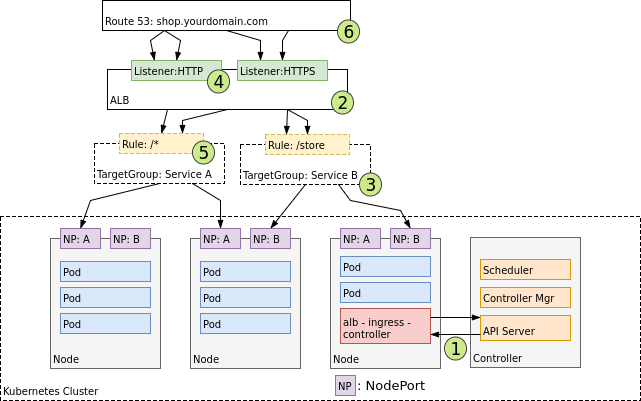

The diagram above was exported from draw.io. Its source (the exported page's mxGraphModel, read from the mxfile embedded in the PNG):
<mxGraphModel dx="1424" dy="709" grid="1" gridSize="10" guides="1" tooltips="1" connect="1" arrows="1" fold="1" page="1" pageScale="1" pageWidth="850" pageHeight="1100" math="0" shadow="0">
  <root>
    <mxCell id="0" />
    <mxCell id="1" parent="0" />
    <mxCell id="5812c0dc855c9f23-81" value="Kubernetes Cluster" style="whiteSpace=wrap;html=1;labelBackgroundColor=none;strokeColor=#000000;strokeWidth=1;fillColor=#ffffff;fontSize=10;align=left;verticalAlign=bottom;dashed=1;" vertex="1" parent="1">
      <mxGeometry x="270" y="546" width="640" height="184" as="geometry" />
    </mxCell>
    <mxCell id="5812c0dc855c9f23-59" value="Node" style="whiteSpace=wrap;html=1;labelBackgroundColor=none;strokeColor=#666666;strokeWidth=1;fillColor=#f5f5f5;fontSize=10;align=left;verticalAlign=bottom;" vertex="1" parent="1">
      <mxGeometry x="320" y="568" width="110" height="130" as="geometry" />
    </mxCell>
    <mxCell id="5812c0dc855c9f23-60" value="Pod" style="whiteSpace=wrap;html=1;labelBackgroundColor=none;strokeColor=#6c8ebf;strokeWidth=1;fillColor=#dae8fc;fontSize=10;align=left;verticalAlign=bottom;" vertex="1" parent="1">
      <mxGeometry x="330" y="591" width="90" height="20" as="geometry" />
    </mxCell>
    <mxCell id="5812c0dc855c9f23-61" value="Pod" style="whiteSpace=wrap;html=1;labelBackgroundColor=none;strokeColor=#6c8ebf;strokeWidth=1;fillColor=#dae8fc;fontSize=10;align=left;verticalAlign=bottom;" vertex="1" parent="1">
      <mxGeometry x="330" y="617" width="90" height="20" as="geometry" />
    </mxCell>
    <mxCell id="5812c0dc855c9f23-62" value="Pod" style="whiteSpace=wrap;html=1;labelBackgroundColor=none;strokeColor=#6c8ebf;strokeWidth=1;fillColor=#dae8fc;fontSize=10;align=left;verticalAlign=bottom;" vertex="1" parent="1">
      <mxGeometry x="330" y="643" width="90" height="20" as="geometry" />
    </mxCell>
    <mxCell id="5812c0dc855c9f23-63" value="Node" style="whiteSpace=wrap;html=1;labelBackgroundColor=none;strokeColor=#666666;strokeWidth=1;fillColor=#f5f5f5;fontSize=10;align=left;verticalAlign=bottom;" vertex="1" parent="1">
      <mxGeometry x="460" y="568" width="110" height="130" as="geometry" />
    </mxCell>
    <mxCell id="5812c0dc855c9f23-64" value="Pod" style="whiteSpace=wrap;html=1;labelBackgroundColor=none;strokeColor=#6c8ebf;strokeWidth=1;fillColor=#dae8fc;fontSize=10;align=left;verticalAlign=bottom;" vertex="1" parent="1">
      <mxGeometry x="470" y="591" width="90" height="20" as="geometry" />
    </mxCell>
    <mxCell id="5812c0dc855c9f23-65" value="Pod" style="whiteSpace=wrap;html=1;labelBackgroundColor=none;strokeColor=#6c8ebf;strokeWidth=1;fillColor=#dae8fc;fontSize=10;align=left;verticalAlign=bottom;" vertex="1" parent="1">
      <mxGeometry x="470" y="617" width="90" height="20" as="geometry" />
    </mxCell>
    <mxCell id="5812c0dc855c9f23-66" value="Pod" style="whiteSpace=wrap;html=1;labelBackgroundColor=none;strokeColor=#6c8ebf;strokeWidth=1;fillColor=#dae8fc;fontSize=10;align=left;verticalAlign=bottom;" vertex="1" parent="1">
      <mxGeometry x="470" y="643" width="90" height="20" as="geometry" />
    </mxCell>
    <mxCell id="5812c0dc855c9f23-67" value="Node" style="whiteSpace=wrap;html=1;labelBackgroundColor=none;strokeColor=#666666;strokeWidth=1;fillColor=#f5f5f5;fontSize=10;align=left;verticalAlign=bottom;" vertex="1" parent="1">
      <mxGeometry x="600" y="568" width="110" height="130" as="geometry" />
    </mxCell>
    <mxCell id="5812c0dc855c9f23-68" value="Pod" style="whiteSpace=wrap;html=1;labelBackgroundColor=none;strokeColor=#6c8ebf;strokeWidth=1;fillColor=#dae8fc;fontSize=10;align=left;verticalAlign=bottom;" vertex="1" parent="1">
      <mxGeometry x="610" y="586" width="90" height="20" as="geometry" />
    </mxCell>
    <mxCell id="5812c0dc855c9f23-69" value="Pod" style="whiteSpace=wrap;html=1;labelBackgroundColor=none;strokeColor=#6c8ebf;strokeWidth=1;fillColor=#dae8fc;fontSize=10;align=left;verticalAlign=bottom;" vertex="1" parent="1">
      <mxGeometry x="610" y="612" width="90" height="20" as="geometry" />
    </mxCell>
    <mxCell id="5812c0dc855c9f23-70" value="alb - ingress - controller" style="whiteSpace=wrap;html=1;labelBackgroundColor=none;strokeColor=#b85450;strokeWidth=1;fillColor=#f8cecc;fontSize=10;align=left;verticalAlign=bottom;" vertex="1" parent="1">
      <mxGeometry x="610" y="638" width="90" height="35" as="geometry" />
    </mxCell>
    <mxCell id="5812c0dc855c9f23-71" value="ALB" style="whiteSpace=wrap;html=1;labelBackgroundColor=none;strokeColor=#000000;strokeWidth=1;fillColor=#ffffff;fontSize=10;align=left;verticalAlign=bottom;" vertex="1" parent="1">
      <mxGeometry x="377" y="399" width="240" height="40" as="geometry" />
    </mxCell>
    <mxCell id="5812c0dc855c9f23-72" value="Listener:HTTP" style="whiteSpace=wrap;html=1;labelBackgroundColor=none;strokeColor=#82b366;strokeWidth=1;fillColor=#d5e8d4;fontSize=10;align=left;verticalAlign=bottom;" vertex="1" parent="1">
      <mxGeometry x="401" y="390" width="90" height="20" as="geometry" />
    </mxCell>
    <mxCell id="5812c0dc855c9f23-73" value="Listener:HTTPS" style="whiteSpace=wrap;html=1;labelBackgroundColor=none;strokeColor=#82b366;strokeWidth=1;fillColor=#d5e8d4;fontSize=10;align=left;verticalAlign=bottom;" vertex="1" parent="1">
      <mxGeometry x="507" y="390" width="90" height="20" as="geometry" />
    </mxCell>
    <mxCell id="5812c0dc855c9f23-74" value="TargetGroup: Service A" style="whiteSpace=wrap;html=1;labelBackgroundColor=none;strokeColor=#000000;strokeWidth=1;fillColor=#ffffff;fontSize=10;align=left;verticalAlign=bottom;dashed=1;" vertex="1" parent="1">
      <mxGeometry x="364" y="473" width="130" height="40" as="geometry" />
    </mxCell>
    <mxCell id="5812c0dc855c9f23-75" style="edgeStyle=none;rounded=0;html=1;exitX=0.5;exitY=1;dashed=1;startArrow=none;startFill=0;endArrow=none;endFill=0;jettySize=auto;orthogonalLoop=1;fontSize=10;" edge="1" parent="1" source="5812c0dc855c9f23-73" target="5812c0dc855c9f23-73">
      <mxGeometry relative="1" as="geometry" />
    </mxCell>
    <mxCell id="5812c0dc855c9f23-76" value="TargetGroup: Service B" style="whiteSpace=wrap;html=1;labelBackgroundColor=none;strokeColor=#000000;strokeWidth=1;fillColor=#ffffff;fontSize=10;align=left;verticalAlign=bottom;dashed=1;" vertex="1" parent="1">
      <mxGeometry x="510" y="474" width="130" height="40" as="geometry" />
    </mxCell>
    <mxCell id="5812c0dc855c9f23-78" value="Rule: /*" style="whiteSpace=wrap;html=1;labelBackgroundColor=none;strokeColor=#d6b656;strokeWidth=1;fillColor=#fff2cc;fontSize=10;align=left;verticalAlign=bottom;dashed=1;" vertex="1" parent="1">
      <mxGeometry x="389" y="463" width="84" height="20" as="geometry" />
    </mxCell>
    <mxCell id="5812c0dc855c9f23-79" value="Rule: /store" style="whiteSpace=wrap;html=1;labelBackgroundColor=none;strokeColor=#d6b656;strokeWidth=1;fillColor=#fff2cc;fontSize=10;align=left;verticalAlign=bottom;dashed=1;" vertex="1" parent="1">
      <mxGeometry x="535" y="464" width="84" height="20" as="geometry" />
    </mxCell>
    <mxCell id="5812c0dc855c9f23-82" value="NP: A" style="whiteSpace=wrap;html=1;labelBackgroundColor=none;strokeColor=#9673a6;strokeWidth=1;fillColor=#e1d5e7;fontSize=10;align=left;verticalAlign=bottom;" vertex="1" parent="1">
      <mxGeometry x="330" y="558" width="40" height="20" as="geometry" />
    </mxCell>
    <mxCell id="5812c0dc855c9f23-83" value="NP: B" style="whiteSpace=wrap;html=1;labelBackgroundColor=none;strokeColor=#9673a6;strokeWidth=1;fillColor=#e1d5e7;fontSize=10;align=left;verticalAlign=bottom;" vertex="1" parent="1">
      <mxGeometry x="380" y="558" width="40" height="20" as="geometry" />
    </mxCell>
    <mxCell id="5812c0dc855c9f23-84" value="NP: A" style="whiteSpace=wrap;html=1;labelBackgroundColor=none;strokeColor=#9673a6;strokeWidth=1;fillColor=#e1d5e7;fontSize=10;align=left;verticalAlign=bottom;" vertex="1" parent="1">
      <mxGeometry x="470" y="558" width="40" height="20" as="geometry" />
    </mxCell>
    <mxCell id="5812c0dc855c9f23-85" value="NP: B" style="whiteSpace=wrap;html=1;labelBackgroundColor=none;strokeColor=#9673a6;strokeWidth=1;fillColor=#e1d5e7;fontSize=10;align=left;verticalAlign=bottom;" vertex="1" parent="1">
      <mxGeometry x="520" y="558" width="40" height="20" as="geometry" />
    </mxCell>
    <mxCell id="5812c0dc855c9f23-86" value="NP: A" style="whiteSpace=wrap;html=1;labelBackgroundColor=none;strokeColor=#9673a6;strokeWidth=1;fillColor=#e1d5e7;fontSize=10;align=left;verticalAlign=bottom;" vertex="1" parent="1">
      <mxGeometry x="610" y="558" width="40" height="20" as="geometry" />
    </mxCell>
    <mxCell id="5812c0dc855c9f23-87" value="NP: B" style="whiteSpace=wrap;html=1;labelBackgroundColor=none;strokeColor=#9673a6;strokeWidth=1;fillColor=#e1d5e7;fontSize=10;align=left;verticalAlign=bottom;" vertex="1" parent="1">
      <mxGeometry x="660" y="558" width="40" height="20" as="geometry" />
    </mxCell>
    <mxCell id="5812c0dc855c9f23-88" value="NP" style="whiteSpace=wrap;html=1;labelBackgroundColor=none;strokeColor=#9673a6;strokeWidth=1;fillColor=#e1d5e7;fontSize=10;align=left;verticalAlign=bottom;" vertex="1" parent="1">
      <mxGeometry x="605" y="705" width="20" height="20" as="geometry" />
    </mxCell>
    <mxCell id="5812c0dc855c9f23-89" value="&lt;font style=&quot;font-size: 13px&quot;&gt;: NodePort&lt;/font&gt;" style="text;html=1;resizable=0;points=[];autosize=1;align=left;verticalAlign=top;spacingTop=-4;fontSize=10;" vertex="1" parent="1">
      <mxGeometry x="625" y="705" width="80" height="10" as="geometry" />
    </mxCell>
    <mxCell id="5812c0dc855c9f23-91" value="Controller" style="whiteSpace=wrap;html=1;labelBackgroundColor=none;strokeColor=#666666;strokeWidth=1;fillColor=#f5f5f5;fontSize=10;align=left;verticalAlign=bottom;" vertex="1" parent="1">
      <mxGeometry x="740" y="567" width="110" height="130" as="geometry" />
    </mxCell>
    <mxCell id="5812c0dc855c9f23-92" value="Scheduler" style="whiteSpace=wrap;html=1;labelBackgroundColor=none;strokeColor=#d79b00;strokeWidth=1;fillColor=#ffe6cc;fontSize=10;align=left;verticalAlign=bottom;" vertex="1" parent="1">
      <mxGeometry x="750" y="589" width="90" height="20" as="geometry" />
    </mxCell>
    <mxCell id="5812c0dc855c9f23-93" value="Controller Mgr" style="whiteSpace=wrap;html=1;labelBackgroundColor=none;strokeColor=#d79b00;strokeWidth=1;fillColor=#ffe6cc;fontSize=10;align=left;verticalAlign=bottom;" vertex="1" parent="1">
      <mxGeometry x="750" y="617" width="90" height="20" as="geometry" />
    </mxCell>
    <mxCell id="5812c0dc855c9f23-94" value="API Server" style="whiteSpace=wrap;html=1;labelBackgroundColor=none;strokeColor=#d79b00;strokeWidth=1;fillColor=#ffe6cc;fontSize=10;align=left;verticalAlign=bottom;" vertex="1" parent="1">
      <mxGeometry x="750" y="645" width="90" height="25" as="geometry" />
    </mxCell>
    <mxCell id="5812c0dc855c9f23-95" style="edgeStyle=none;rounded=0;html=1;exitX=0.5;exitY=1;entryX=0.5;entryY=1;dashed=1;startArrow=none;startFill=0;endArrow=none;endFill=0;jettySize=auto;orthogonalLoop=1;fontSize=10;" edge="1" parent="1" source="5812c0dc855c9f23-93" target="5812c0dc855c9f23-93">
      <mxGeometry relative="1" as="geometry" />
    </mxCell>
    <mxCell id="5812c0dc855c9f23-97" style="edgeStyle=none;rounded=0;html=1;exitX=1;exitY=0.25;startArrow=none;startFill=0;endArrow=blockThin;endFill=1;jettySize=auto;orthogonalLoop=1;fontSize=10;strokeWidth=1;" edge="1" parent="1" source="5812c0dc855c9f23-70">
      <mxGeometry relative="1" as="geometry">
        <mxPoint x="750" y="647" as="targetPoint" />
      </mxGeometry>
    </mxCell>
    <mxCell id="5812c0dc855c9f23-98" style="edgeStyle=none;rounded=0;html=1;exitX=0;exitY=0.75;entryX=1;entryY=0.75;startArrow=none;startFill=0;endArrow=blockThin;endFill=1;jettySize=auto;orthogonalLoop=1;strokeWidth=1;fontSize=10;" edge="1" parent="1" source="5812c0dc855c9f23-94" target="5812c0dc855c9f23-70">
      <mxGeometry relative="1" as="geometry" />
    </mxCell>
    <mxCell id="5812c0dc855c9f23-99" value="&lt;div style=&quot;text-align: center&quot;&gt;&lt;span style=&quot;font-size: 17px&quot;&gt;1&lt;/span&gt;&lt;/div&gt;" style="ellipse;whiteSpace=wrap;html=1;labelBackgroundColor=none;strokeColor=#36393d;strokeWidth=1;fillColor=#cdeb8b;fontSize=11;align=center;" vertex="1" parent="1">
      <mxGeometry x="714" y="666" width="22" height="23" as="geometry" />
    </mxCell>
    <mxCell id="5812c0dc855c9f23-103" value="&lt;div style=&quot;text-align: center&quot;&gt;&lt;span style=&quot;font-size: 17px&quot;&gt;2&lt;/span&gt;&lt;/div&gt;" style="ellipse;whiteSpace=wrap;html=1;labelBackgroundColor=none;strokeColor=#36393d;strokeWidth=1;fillColor=#cdeb8b;fontSize=11;align=center;" vertex="1" parent="1">
      <mxGeometry x="601" y="420" width="22" height="23" as="geometry" />
    </mxCell>
    <mxCell id="5812c0dc855c9f23-104" value="&lt;div style=&quot;text-align: center&quot;&gt;&lt;span style=&quot;font-size: 17px&quot;&gt;3&lt;/span&gt;&lt;/div&gt;" style="ellipse;whiteSpace=wrap;html=1;labelBackgroundColor=none;strokeColor=#36393d;strokeWidth=1;fillColor=#cdeb8b;fontSize=11;align=center;" vertex="1" parent="1">
      <mxGeometry x="629" y="502" width="22" height="23" as="geometry" />
    </mxCell>
    <mxCell id="5812c0dc855c9f23-108" value="&lt;div style=&quot;text-align: center&quot;&gt;&lt;span style=&quot;font-size: 17px&quot;&gt;4&lt;/span&gt;&lt;/div&gt;" style="ellipse;whiteSpace=wrap;html=1;labelBackgroundColor=none;strokeColor=#36393d;strokeWidth=1;fillColor=#cdeb8b;fontSize=11;align=center;" vertex="1" parent="1">
      <mxGeometry x="477" y="399" width="22" height="23" as="geometry" />
    </mxCell>
    <mxCell id="5812c0dc855c9f23-109" value="&lt;div style=&quot;text-align: center&quot;&gt;&lt;span style=&quot;font-size: 17px&quot;&gt;5&lt;/span&gt;&lt;/div&gt;" style="ellipse;whiteSpace=wrap;html=1;labelBackgroundColor=none;strokeColor=#36393d;strokeWidth=1;fillColor=#cdeb8b;fontSize=11;align=center;" vertex="1" parent="1">
      <mxGeometry x="462" y="470" width="22" height="23" as="geometry" />
    </mxCell>
    <mxCell id="5812c0dc855c9f23-110" value="Route 53: shop.yourdomain.com" style="whiteSpace=wrap;html=1;labelBackgroundColor=none;strokeColor=#000000;strokeWidth=1;fillColor=#ffffff;fontSize=10;align=left;verticalAlign=bottom;" vertex="1" parent="1">
      <mxGeometry x="372" y="330" width="248" height="30" as="geometry" />
    </mxCell>
    <mxCell id="5812c0dc855c9f23-111" style="edgeStyle=none;rounded=0;html=1;exitX=0.25;exitY=1;entryX=0.5;entryY=0;startArrow=none;startFill=0;endArrow=blockThin;endFill=1;jettySize=auto;orthogonalLoop=1;strokeWidth=1;fontSize=11;" edge="1" parent="1" source="5812c0dc855c9f23-110" target="5812c0dc855c9f23-72">
      <mxGeometry relative="1" as="geometry">
        <Array as="points">
          <mxPoint x="450" y="370" />
        </Array>
      </mxGeometry>
    </mxCell>
    <mxCell id="5812c0dc855c9f23-112" style="edgeStyle=none;rounded=0;html=1;exitX=0.75;exitY=1;entryX=0.5;entryY=0;startArrow=none;startFill=0;endArrow=blockThin;endFill=1;jettySize=auto;orthogonalLoop=1;strokeWidth=1;fontSize=11;" edge="1" parent="1" source="5812c0dc855c9f23-110" target="5812c0dc855c9f23-73">
      <mxGeometry relative="1" as="geometry">
        <Array as="points">
          <mxPoint x="552" y="370" />
        </Array>
      </mxGeometry>
    </mxCell>
    <mxCell id="5812c0dc855c9f23-113" style="edgeStyle=none;rounded=0;html=1;exitX=0.25;exitY=1;entryX=0.5;entryY=0;startArrow=none;startFill=0;endArrow=blockThin;endFill=1;jettySize=auto;orthogonalLoop=1;strokeWidth=1;fontSize=11;" edge="1" parent="1" source="5812c0dc855c9f23-71" target="5812c0dc855c9f23-78">
      <mxGeometry relative="1" as="geometry" />
    </mxCell>
    <mxCell id="5812c0dc855c9f23-114" style="edgeStyle=none;rounded=0;html=1;exitX=0.5;exitY=1;entryX=0.5;entryY=0;startArrow=none;startFill=0;endArrow=blockThin;endFill=1;jettySize=auto;orthogonalLoop=1;strokeWidth=1;fontSize=11;" edge="1" parent="1" source="5812c0dc855c9f23-74" target="5812c0dc855c9f23-82">
      <mxGeometry relative="1" as="geometry">
        <Array as="points">
          <mxPoint x="360" y="530" />
        </Array>
      </mxGeometry>
    </mxCell>
    <mxCell id="5812c0dc855c9f23-115" style="edgeStyle=none;rounded=0;html=1;exitX=0.5;exitY=1;entryX=0.75;entryY=0;startArrow=none;startFill=0;endArrow=blockThin;endFill=1;jettySize=auto;orthogonalLoop=1;strokeWidth=1;fontSize=11;" edge="1" parent="1" source="5812c0dc855c9f23-71" target="5812c0dc855c9f23-78">
      <mxGeometry relative="1" as="geometry">
        <Array as="points">
          <mxPoint x="452" y="450" />
        </Array>
      </mxGeometry>
    </mxCell>
    <mxCell id="5812c0dc855c9f23-116" style="edgeStyle=none;rounded=0;html=1;exitX=0.75;exitY=1;entryX=0.5;entryY=0;startArrow=none;startFill=0;endArrow=blockThin;endFill=1;jettySize=auto;orthogonalLoop=1;strokeWidth=1;fontSize=11;" edge="1" parent="1" source="5812c0dc855c9f23-74" target="5812c0dc855c9f23-84">
      <mxGeometry relative="1" as="geometry">
        <Array as="points">
          <mxPoint x="490" y="530" />
        </Array>
      </mxGeometry>
    </mxCell>
    <mxCell id="5812c0dc855c9f23-117" style="edgeStyle=none;rounded=0;html=1;exitX=0.5;exitY=1;entryX=0.25;entryY=0;startArrow=none;startFill=0;endArrow=blockThin;endFill=1;jettySize=auto;orthogonalLoop=1;strokeWidth=1;fontSize=11;" edge="1" parent="1" source="5812c0dc855c9f23-110" target="5812c0dc855c9f23-73">
      <mxGeometry relative="1" as="geometry">
        <Array as="points">
          <mxPoint x="530" y="370" />
        </Array>
      </mxGeometry>
    </mxCell>
    <mxCell id="5812c0dc855c9f23-118" style="edgeStyle=none;rounded=0;html=1;exitX=0.75;exitY=1;entryX=0.5;entryY=0;startArrow=none;startFill=0;endArrow=blockThin;endFill=1;jettySize=auto;orthogonalLoop=1;strokeWidth=1;fontSize=11;" edge="1" parent="1" source="5812c0dc855c9f23-71" target="5812c0dc855c9f23-79">
      <mxGeometry relative="1" as="geometry">
        <Array as="points">
          <mxPoint x="577" y="450" />
        </Array>
      </mxGeometry>
    </mxCell>
    <mxCell id="5812c0dc855c9f23-119" style="edgeStyle=none;rounded=0;html=1;exitX=0.5;exitY=1;entryX=0.5;entryY=0;startArrow=none;startFill=0;endArrow=blockThin;endFill=1;jettySize=auto;orthogonalLoop=1;strokeWidth=1;fontSize=11;" edge="1" parent="1" source="5812c0dc855c9f23-76" target="5812c0dc855c9f23-85">
      <mxGeometry relative="1" as="geometry" />
    </mxCell>
    <mxCell id="5812c0dc855c9f23-120" style="edgeStyle=none;rounded=0;html=1;exitX=0.75;exitY=1;entryX=0.5;entryY=0;startArrow=none;startFill=0;endArrow=blockThin;endFill=1;jettySize=auto;orthogonalLoop=1;strokeWidth=1;fontSize=11;" edge="1" parent="1" source="5812c0dc855c9f23-76" target="5812c0dc855c9f23-87">
      <mxGeometry relative="1" as="geometry">
        <Array as="points">
          <mxPoint x="620" y="530" />
          <mxPoint x="670" y="540" />
        </Array>
      </mxGeometry>
    </mxCell>
    <mxCell id="5812c0dc855c9f23-121" style="edgeStyle=none;rounded=0;html=1;exitX=0.25;exitY=1;entryX=0.25;entryY=0;startArrow=none;startFill=0;endArrow=blockThin;endFill=1;jettySize=auto;orthogonalLoop=1;strokeWidth=1;fontSize=11;" edge="1" parent="1" source="5812c0dc855c9f23-110" target="5812c0dc855c9f23-72">
      <mxGeometry relative="1" as="geometry">
        <Array as="points">
          <mxPoint x="420" y="370" />
        </Array>
      </mxGeometry>
    </mxCell>
    <mxCell id="5812c0dc855c9f23-122" value="&lt;div style=&quot;text-align: center&quot;&gt;&lt;span style=&quot;font-size: 17px&quot;&gt;6&lt;/span&gt;&lt;/div&gt;" style="ellipse;whiteSpace=wrap;html=1;labelBackgroundColor=none;strokeColor=#36393d;strokeWidth=1;fillColor=#cdeb8b;fontSize=11;align=center;" vertex="1" parent="1">
      <mxGeometry x="607" y="349" width="22" height="23" as="geometry" />
    </mxCell>
    <mxCell id="5812c0dc855c9f23-124" style="edgeStyle=none;rounded=0;html=1;exitX=0.75;exitY=1;entryX=0.25;entryY=0;startArrow=none;startFill=0;endArrow=blockThin;endFill=1;jettySize=auto;orthogonalLoop=1;strokeWidth=1;fontSize=11;" edge="1" parent="1" source="5812c0dc855c9f23-71" target="5812c0dc855c9f23-79">
      <mxGeometry relative="1" as="geometry" />
    </mxCell>
  </root>
</mxGraphModel>